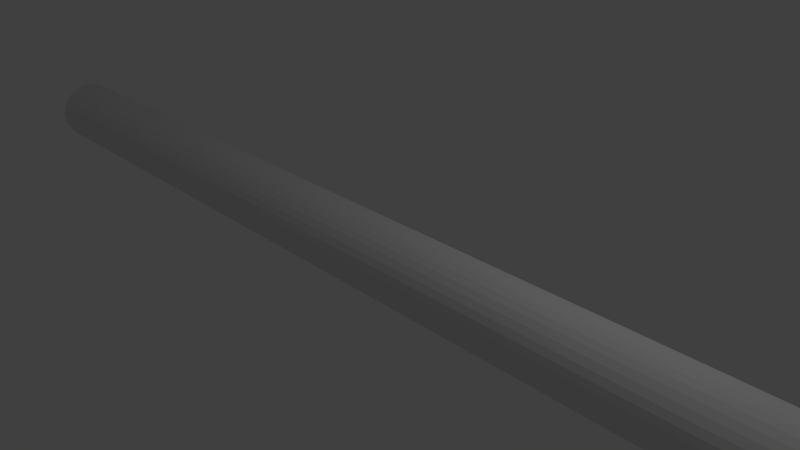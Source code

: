 # Source: wire.blend  (saved by Blender 2.71.0; exported with 4.5.12 LTS)
import bpy
from mathutils import Matrix  # noqa: F401  (used for matrix-valued properties, if any)

bpy.ops.wm.read_factory_settings(use_empty=True)
scene = bpy.context.scene
scene.name = 'Scene'

# ---- collections
col_collection_1 = bpy.data.collections.new('Collection 1'); scene.collection.children.link(col_collection_1)

# ---- world
world_world = bpy.data.worlds.new('World'); scene.world = world_world
world_world.color = (0.05088, 0.05088, 0.05088)
world_world.use_sun_shadow = False
world_world.sun_shadow_jitter_overblur = 0.0
world_world.cycles.sampling_method = 'MANUAL'
world_world.cycles.sample_map_resolution = 256

# ---- cameras
cam_camera = bpy.data.cameras.new('Camera')
cam_camera.clip_end = 100.0
cam_camera.lens = 35.0
cam_camera.sensor_width = 32.0
cam_camera.sensor_height = 18.0
cam_camera.ortho_scale = 7.314
cam_camera.dof.focus_distance = 0.0
cam_camera.dof.aperture_fstop = 128.0

# ---- lights
light_lamp = bpy.data.lights.new('Lamp', 'POINT')
light_lamp.transmission_factor = 0.0
light_lamp.cutoff_distance = 30.0
light_lamp.energy = 100.0
light_lamp.shadow_buffer_clip_start = 1.001
light_lamp.shadow_soft_size = 0.1
light_lamp.shadow_maximum_resolution = 0.006
light_lamp.use_absolute_resolution = True
light_lamp.cycles.use_multiple_importance_sampling = False

# ---- meshes
me_cylinder = bpy.data.meshes.new('Cylinder')
me_cylinder.from_pydata([(0.0, 1.0, -1.0), (0.0, 1.0, 1.0), (0.1951, 0.9808, -1.0), (0.1951, 0.9808, 1.0), (0.3827, 0.9239, -1.0), (0.3827, 0.9239, 1.0), (0.5556, 0.8315, -1.0), (0.5556, 0.8315, 1.0), (0.7071, 0.7071, -1.0), (0.7071, 0.7071, 1.0), (0.8315, 0.5556, -1.0), (0.8315, 0.5556, 1.0), (0.9239, 0.3827, -1.0), (0.9239, 0.3827, 1.0), (0.9808, 0.1951, -1.0), (0.9808, 0.1951, 1.0), (1.0, 7.55e-08, -1.0), (1.0, 7.55e-08, 1.0), (0.9808, -0.1951, -1.0), (0.9808, -0.1951, 1.0), (0.9239, -0.3827, -1.0), (0.9239, -0.3827, 1.0), (0.8315, -0.5556, -1.0), (0.8315, -0.5556, 1.0), (0.7071, -0.7071, -1.0), (0.7071, -0.7071, 1.0), (0.5556, -0.8315, -1.0), (0.5556, -0.8315, 1.0), (0.3827, -0.9239, -1.0), (0.3827, -0.9239, 1.0), (0.1951, -0.9808, -1.0), (0.1951, -0.9808, 1.0), (-3.258e-07, -1.0, -1.0), (-3.258e-07, -1.0, 1.0), (-0.1951, -0.9808, -1.0), (-0.1951, -0.9808, 1.0), (-0.3827, -0.9239, -1.0), (-0.3827, -0.9239, 1.0), (-0.5556, -0.8315, -1.0), (-0.5556, -0.8315, 1.0), (-0.7071, -0.7071, -1.0), (-0.7071, -0.7071, 1.0), (-0.8315, -0.5556, -1.0), (-0.8315, -0.5556, 1.0), (-0.9239, -0.3827, -1.0), (-0.9239, -0.3827, 1.0), (-0.9808, -0.1951, -1.0), (-0.9808, -0.1951, 1.0), (-1.0, 9.656e-07, -1.0), (-1.0, 9.656e-07, 1.0), (-0.9808, 0.1951, -1.0), (-0.9808, 0.1951, 1.0), (-0.9239, 0.3827, -1.0), (-0.9239, 0.3827, 1.0), (-0.8315, 0.5556, -1.0), (-0.8315, 0.5556, 1.0), (-0.7071, 0.7071, -1.0), (-0.7071, 0.7071, 1.0), (-0.5556, 0.8315, -1.0), (-0.5556, 0.8315, 1.0), (-0.3827, 0.9239, -1.0), (-0.3827, 0.9239, 1.0), (-0.1951, 0.9808, -1.0), (-0.1951, 0.9808, 1.0)], [], [(0, 1, 3, 2), (2, 3, 5, 4), (4, 5, 7, 6), (6, 7, 9, 8), (8, 9, 11, 10), (10, 11, 13, 12), (12, 13, 15, 14), (14, 15, 17, 16), (16, 17, 19, 18), (18, 19, 21, 20), (20, 21, 23, 22), (22, 23, 25, 24), (24, 25, 27, 26), (26, 27, 29, 28), (28, 29, 31, 30), (30, 31, 33, 32), (32, 33, 35, 34), (34, 35, 37, 36), (36, 37, 39, 38), (38, 39, 41, 40), (40, 41, 43, 42), (42, 43, 45, 44), (44, 45, 47, 46), (46, 47, 49, 48), (48, 49, 51, 50), (50, 51, 53, 52), (52, 53, 55, 54), (54, 55, 57, 56), (56, 57, 59, 58), (58, 59, 61, 60), (3, 1, 63, 61, 59, 57, 55, 53, 51, 49, 47, 45, 43, 41, 39, 37, 35, 33, 31, 29, 27, 25, 23, 21, 19, 17, 15, 13, 11, 9, 7, 5), (62, 63, 1, 0), (60, 61, 63, 62), (0, 2, 4, 6, 8, 10, 12, 14, 16, 18, 20, 22, 24, 26, 28, 30, 32, 34, 36, 38, 40, 42, 44, 46, 48, 50, 52, 54, 56, 58, 60, 62)])
me_cylinder.use_remesh_preserve_volume = False
me_cylinder.use_remesh_preserve_attributes = False
me_cylinder.use_mirror_vertex_groups = False
me_cylinder.update()

# ---- objects
ob_cylinder = bpy.data.objects.new('Cylinder', me_cylinder)
ob_lamp = bpy.data.objects.new('Lamp', light_lamp)
ob_camera = bpy.data.objects.new('Camera', cam_camera)

# ---- transforms, parenting, visibility, modifiers, constraints
ob_cylinder.location = (0.0, 0.0, 0.0)
ob_cylinder.rotation_euler = (0.0, 1.571, 0.0)
ob_cylinder.scale = (0.5, 0.5, 8.0)
ob_cylinder.lock_rotation = (False, True, False)
ob_cylinder.lineart.crease_threshold = 0.0
ob_lamp.location = (4.076, 1.005, 5.904)
ob_lamp.rotation_euler = (0.6503, 0.05522, 1.866)
ob_lamp.lock_rotations_4d = False
ob_lamp.empty_display_type = 'ARROWS'
ob_lamp.color = (0.0, 0.0, 0.0, 0.0)
ob_lamp.lineart.crease_threshold = 0.0
ob_camera.location = (7.481, -6.508, 5.344)
ob_camera.rotation_euler = (1.109, 0.01082, 0.8149)
ob_camera.lock_rotations_4d = False
ob_camera.empty_display_type = 'ARROWS'
ob_camera.color = (0.0, 0.0, 0.0, 0.0)
ob_camera.display_type = 'WIRE'
ob_camera.lineart.crease_threshold = 0.0

# ---- collection membership
col_collection_1.objects.link(ob_cylinder)
col_collection_1.objects.link(ob_lamp)
col_collection_1.objects.link(ob_camera)

# ---- scene / render settings (as saved in the file)
scene.camera = ob_camera
scene.frame_start = 1; scene.frame_end = 250; scene.frame_set(1)
scene.render.engine = 'BLENDER_EEVEE_NEXT'
scene.render.resolution_percentage = 50
scene.render.dither_intensity = 0.0
scene.cycles.use_denoising = False
scene.cycles.samples = 10
scene.cycles.sampling_pattern = 'TABULATED_SOBOL'
scene.cycles.light_sampling_threshold = 0.0
scene.cycles.use_adaptive_sampling = False
scene.cycles.use_light_tree = False
scene.cycles.blur_glossy = 0.0
scene.cycles.volume_bounces = 1
scene.cycles.pixel_filter_type = 'GAUSSIAN'
scene.cycles.sample_clamp_indirect = 0.0
scene.view_settings.view_transform = 'Standard'
bpy.context.view_layer.update()
